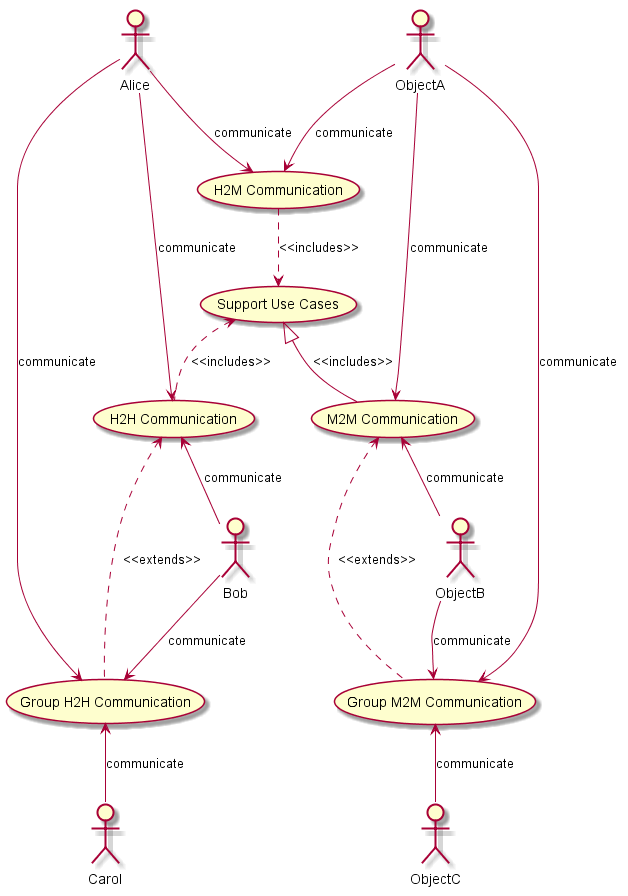

The diagram above was rendered by PlantUML. Its source (embedded in the PNG):
@startuml

actor Alice as aA
actor Bob as bA
actor Carol as cA

actor ObjectA as objaA
actor ObjectB as objbA
actor ObjectC as objcA

usecase (Support Use Cases) as ssUC
usecase (H2H Communication) as h2hUC
usecase (H2M Communication) as h2mUC
usecase (M2M Communication) as m2mUC
usecase (Group H2H Communication) as grouph2hUC
usecase (Group M2M Communication) as groupm2mUC

h2hUC .up.> ssUC : <<includes>>
h2mUC .down.> ssUC : <<includes>>
m2mUC -up-|> ssUC : <<includes>>

h2hUC <.. grouph2hUC : <<extends>>
m2mUC <.. groupm2mUC : <<extends>>

aA --> h2hUC : communicate
bA -up-> h2hUC : communicate

aA --> grouph2hUC : communicate
bA --> grouph2hUC : communicate
cA -up-> grouph2hUC : communicate

objaA --> h2mUC : communicate
aA --> h2mUC : communicate

objaA --> m2mUC : communicate
objbA -up-> m2mUC : communicate

objaA --> groupm2mUC : communicate
objbA --> groupm2mUC : communicate
objcA -up-> groupm2mUC : communicate

@enduml